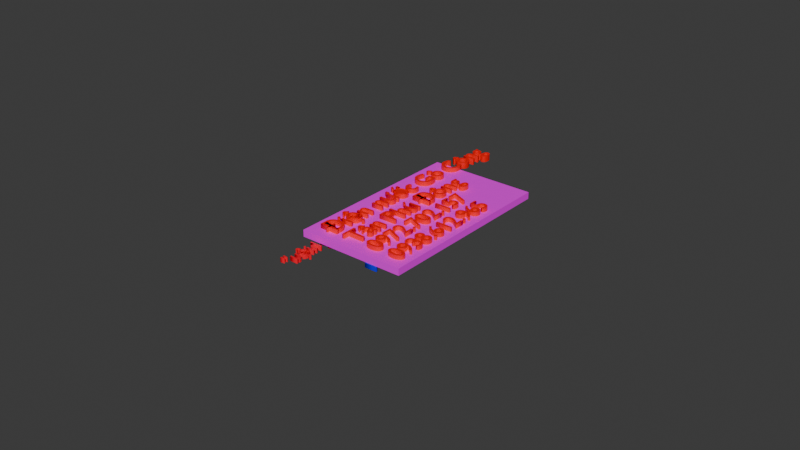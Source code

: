 # Source: thanhHungPhuc.blend  (saved by Blender 4.2.66; exported with 4.5.12 LTS)
import bpy
from mathutils import Matrix  # noqa: F401  (used for matrix-valued properties, if any)

bpy.ops.wm.read_factory_settings(use_empty=True)
scene = bpy.context.scene
scene.name = 'Scene'

# ---- collections
col_collection = bpy.data.collections.new('Collection'); scene.collection.children.link(col_collection)

# ---- images (referenced by path relative to the original .blend; pixels are not part of the script)
import os
ASSET_DIR = os.environ.get("B2B_ASSET_DIR", "")  # directory of the original .blend (textures are referenced by path, not embedded)
HERE = os.path.dirname(os.path.abspath(__file__))  # packed textures are extracted next to this script under _unpacked/

def load_image(name, relpath, width, height, colorspace="sRGB"):
    """Load a texture the original file referenced (path relative to the .blend, or extracted next to this script)."""
    p = next((c for c in (os.path.join(HERE, relpath), os.path.join(ASSET_DIR, relpath)) if relpath and os.path.exists(c)), "")
    if p:
        img = bpy.data.images.load(p, check_existing=True)
        img.name = name
    else:  # same state as the original file: an image datablock whose file is absent (Cycles renders it pink)
        img = bpy.data.images.new(name, width, height)
        img.source = "FILE"
        img.filepath = "//" + (relpath or name)
    img.colorspace_settings.name = colorspace
    return img
img_untitled_design__32__png = load_image('Untitled design (32).png', 'Untitled design (32).png', 1024, 1024, 'sRGB')

# ---- materials (node trees are filled in below, after node groups)
mat_material_001 = bpy.data.materials.new('Material.001')
mat_material_002 = bpy.data.materials.new('Material.002')
mat_material_003 = bpy.data.materials.new('Material.003')
mat_material_004 = bpy.data.materials.new('Material.004')
mat_material_005 = bpy.data.materials.new('Material.005')

# ---- material node trees
mat_material_001.use_nodes = True; mat_material_001.node_tree.nodes.clear()
_N = mat_material_001.node_tree.nodes; _L = mat_material_001.node_tree.links
n0 = _N.new('ShaderNodeBsdfPrincipled'); n0.name = 'Principled BSDF'; n0.location = (10, 300)
n1 = _N.new('ShaderNodeOutputMaterial'); n1.name = 'Material Output'; n1.location = (300, 300)
n2 = _N.new('ShaderNodeTexImage'); n2.name = 'Image Texture'; n2.location = (-280, 280)
n2.image = img_untitled_design__32__png
_L.new(n0.outputs[0], n1.inputs[0])
_L.new(n2.outputs[0], n0.inputs[0])
n1.is_active_output = True
mat_material_002.use_nodes = True; mat_material_002.node_tree.nodes.clear()
_N = mat_material_002.node_tree.nodes; _L = mat_material_002.node_tree.links
n0 = _N.new('ShaderNodeBsdfPrincipled'); n0.name = 'Principled BSDF'; n0.location = (10, 300)
n0.inputs[0].default_value = (1.0, 0.0006069, 0.002428, 1.0)
n1 = _N.new('ShaderNodeOutputMaterial'); n1.name = 'Material Output'; n1.location = (300, 300)
_L.new(n0.outputs[0], n1.inputs[0])
n1.is_active_output = True
mat_material_003.use_nodes = True; mat_material_003.node_tree.nodes.clear()
_N = mat_material_003.node_tree.nodes; _L = mat_material_003.node_tree.links
n0 = _N.new('ShaderNodeBsdfPrincipled'); n0.name = 'Principled BSDF'; n0.location = (10, 300)
n0.inputs[0].default_value = (1.0, 0.0006069, 0.002428, 1.0)
n1 = _N.new('ShaderNodeOutputMaterial'); n1.name = 'Material Output'; n1.location = (300, 300)
_L.new(n0.outputs[0], n1.inputs[0])
n1.is_active_output = True
mat_material_004.use_nodes = True; mat_material_004.node_tree.nodes.clear()
_N = mat_material_004.node_tree.nodes; _L = mat_material_004.node_tree.links
n0 = _N.new('ShaderNodeBsdfPrincipled'); n0.name = 'Principled BSDF'; n0.location = (10, 300)
n0.inputs[0].default_value = (1.0, 0.0, 0.02122, 1.0)
n1 = _N.new('ShaderNodeOutputMaterial'); n1.name = 'Material Output'; n1.location = (300, 300)
_L.new(n0.outputs[0], n1.inputs[0])
n1.is_active_output = True
mat_material_005.use_nodes = True; mat_material_005.node_tree.nodes.clear()
_N = mat_material_005.node_tree.nodes; _L = mat_material_005.node_tree.links
n0 = _N.new('ShaderNodeBsdfPrincipled'); n0.name = 'Principled BSDF'; n0.location = (10, 300)
n0.inputs[0].default_value = (0.0, 0.0, 0.7379, 1.0)
n1 = _N.new('ShaderNodeOutputMaterial'); n1.name = 'Material Output'; n1.location = (300, 300)
_L.new(n0.outputs[0], n1.inputs[0])
n1.is_active_output = True

# ---- world
world_world = bpy.data.worlds.new('World'); scene.world = world_world
world_world.use_nodes = True; world_world.node_tree.nodes.clear()
_N = world_world.node_tree.nodes; _L = world_world.node_tree.links
n0 = _N.new('ShaderNodeOutputWorld'); n0.name = 'World Output'; n0.location = (300, 300)
n1 = _N.new('ShaderNodeBackground'); n1.name = 'Background'; n1.location = (10, 300)
n1.inputs[0].default_value = (0.05088, 0.05088, 0.05088, 1.0)
_L.new(n1.outputs[0], n0.inputs[0])
n0.is_active_output = True
world_world.color = (0.05088, 0.05088, 0.05088)
world_world.sun_shadow_jitter_overblur = 0.0

# ---- meshes
me_plane = bpy.data.meshes.new('Plane')
me_plane.from_pydata([(-1.0, -1.0, 0.12), (1.0, -1.0, 0.12), (-1.0, 1.0, 0.12), (1.0, 1.0, 0.12), (-1.0, -1.0, -0.08), (1.0, -1.0, -0.08), (-1.0, 1.0, -0.08), (1.0, 1.0, -0.08)], [], [(0, 1, 3, 2), (4, 6, 7, 5), (0, 2, 6, 4), (1, 0, 4, 5), (3, 1, 5, 7), (2, 3, 7, 6)])
_uv = me_plane.uv_layers.new(name='UVMap')
_uv.uv.foreach_set('vector', [0.0, 0.0, 1.0, 0.0, 1.0, 1.0, 0.0, 1.0, 0.0, 0.0, 0.0, 1.0, 1.0, 1.0, 1.0, 0.0, 0.0, 0.0, 0.0, 1.0, 0.0, 1.0, 0.0, 0.0, 1.0, 0.0, 0.0, 0.0, 0.0, 0.0, 1.0, 0.0, 1.0, 1.0, 1.0, 0.0, 1.0, 0.0, 1.0, 1.0, 0.0, 1.0, 1.0, 1.0, 1.0, 1.0, 0.0, 1.0])
me_plane.materials.append(mat_material_001)
me_plane.update()

# ---- curves / text
txt_text = bpy.data.curves.new('Text', 'FONT')
txt_text.dimensions = '2D'
txt_text.body = 'Điện nước Gò Công\nTân Phú Đông'
txt_text.materials.append(mat_material_002)
txt_text.extrude = 0.12
txt_text_001 = bpy.data.curves.new('Text.001', 'FONT')
txt_text_001.dimensions = '2D'
txt_text_001.body = '0972.702.157\n0938.612.965'
txt_text_001.materials.append(mat_material_003)
txt_text_001.extrude = 0.12
txt_text_002 = bpy.data.curves.new('Text.002', 'FONT')
txt_text_002.dimensions = '2D'
txt_text_002.body = '"Uy tín làm nên thương hiệu"'
txt_text_002.materials.append(mat_material_004)
txt_text_002.extrude = 0.12
txt_text_003 = bpy.data.curves.new('Text.003', 'FONT')
txt_text_003.dimensions = '2D'
txt_text_003.body = 'FB: Buithanh811'
txt_text_003.materials.append(mat_material_005)
txt_text_003.extrude = 0.12

# ---- objects
ob_plane = bpy.data.objects.new('Plane', me_plane)
ob_text = bpy.data.objects.new('Text', txt_text)
ob_text_001 = bpy.data.objects.new('Text.001', txt_text_001)
ob_text_002 = bpy.data.objects.new('Text.002', txt_text_002)
ob_text_003 = bpy.data.objects.new('Text.003', txt_text_003)

# ---- transforms, parenting, visibility, modifiers, constraints
ob_plane.location = (0.0, 0.0, 0.0)
ob_plane.scale = (2.0, 3.5, 1.0)
_m = ob_plane.modifiers.new('Solidify', 'SOLIDIFY')
_m.thickness = 0.1
_m.offset = 0.0
ob_text.location = (-0.9694, -3.246, 0.2)
ob_text.rotation_euler = (0.0, 0.0, 1.571)
ob_text_001.location = (0.8973, -3.246, 0.2)
ob_text_001.rotation_euler = (0.0, 0.0, 1.571)
ob_text_001.scale = (0.9, 0.9, 0.9)
ob_text_002.location = (-1.139, 3.218, -0.2)
ob_text_002.rotation_euler = (0.0, 3.142, 1.571)
ob_text_002.scale = (0.7, 0.7, 0.7)
ob_text_003.location = (1.162, 0.8236, -0.2)
ob_text_003.rotation_euler = (0.0, 3.142, 1.571)
ob_text_003.scale = (0.7, 0.7, 0.7)

# ---- collection membership
col_collection.objects.link(ob_plane)
col_collection.objects.link(ob_text)
col_collection.objects.link(ob_text_001)
col_collection.objects.link(ob_text_002)
col_collection.objects.link(ob_text_003)

# ---- scene / render settings (as saved in the file)
scene.frame_start = 1; scene.frame_end = 250; scene.frame_set(1)
scene.render.engine = 'BLENDER_EEVEE_NEXT'
bpy.context.view_layer.update()

# ---- added for rendering (the .blend has no active camera and no usable light): camera, sun
cam_auto = bpy.data.cameras.new('AutoCamera')
cam_auto.lens = 50.0
cam_auto.sensor_width = 36.0
cam_auto.clip_end = 1000.0
ob_auto_camera = bpy.data.objects.new('AutoCamera', cam_auto)
scene.collection.objects.link(ob_auto_camera)
ob_auto_camera.location = (21.3763, -26.7133, 17.1011)
ob_auto_camera.rotation_euler = (1.09748, -7.21219e-08, 0.694738)
scene.camera = ob_auto_camera
light_auto_sun = bpy.data.lights.new('AutoSun', 'SUN')
light_auto_sun.energy = 3.0
light_auto_sun.angle = 0.0523599
ob_auto_sun = bpy.data.objects.new('AutoSun', light_auto_sun)
scene.collection.objects.link(ob_auto_sun)
ob_auto_sun.rotation_euler = (0.872665, 0.174533, 0.523599)
bpy.context.view_layer.update()
